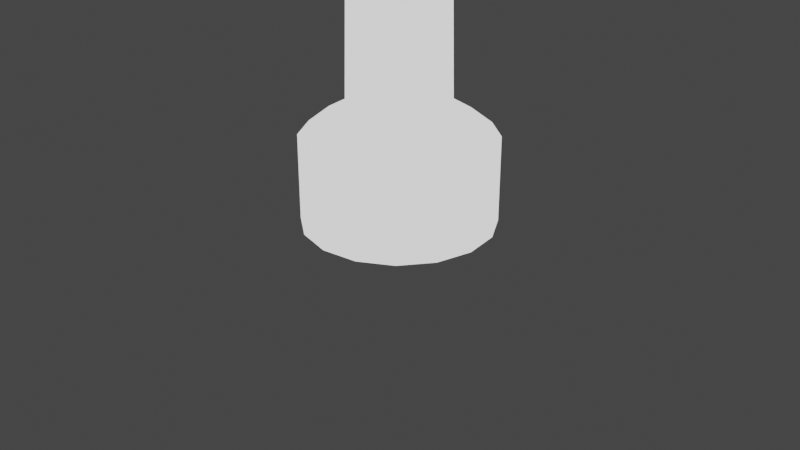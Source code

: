 # Source: street-light.blend  (saved by Blender 2.83.18; exported with 4.5.12 LTS)
import bpy
from mathutils import Matrix  # noqa: F401  (used for matrix-valued properties, if any)

bpy.ops.wm.read_factory_settings(use_empty=True)
scene = bpy.context.scene
scene.name = 'Scene'

# ---- collections
col_collection = bpy.data.collections.new('Collection'); scene.collection.children.link(col_collection)

# ---- materials (node trees are filled in below, after node groups)
mat_material_001 = bpy.data.materials.new('Material.001')

# ---- material node trees
mat_material_001.use_nodes = True; mat_material_001.node_tree.nodes.clear()
_N = mat_material_001.node_tree.nodes; _L = mat_material_001.node_tree.links
n0 = _N.new('ShaderNodeBsdfPrincipled'); n0.name = 'Principled BSDF'; n0.location = (10, 300)
n0.distribution = 'GGX'
n0.subsurface_method = 'BURLEY'
n0.inputs[3].default_value = 1.45
n0.inputs[27].default_value = (0.0, 0.0, 0.0, 1.0)
n0.inputs[28].default_value = 1.0
n1 = _N.new('ShaderNodeOutputMaterial'); n1.name = 'Material Output'; n1.location = (300, 300)
n2 = _N.new('ShaderNodeEmission'); n2.name = 'Emission'; n2.location = (89, 419)
_L.new(n2.outputs[0], n1.inputs[0])
n1.is_active_output = True

# ---- world
world_world = bpy.data.worlds.new('World'); scene.world = world_world
world_world.use_nodes = True; world_world.node_tree.nodes.clear()
_N = world_world.node_tree.nodes; _L = world_world.node_tree.links
n0 = _N.new('ShaderNodeOutputWorld'); n0.name = 'World Output'; n0.location = (300, 300)
n1 = _N.new('ShaderNodeBackground'); n1.name = 'Background'; n1.location = (10, 300)
n1.inputs[0].default_value = (0.05088, 0.05088, 0.05088, 1.0)
_L.new(n1.outputs[0], n0.inputs[0])
n0.is_active_output = True
world_world.color = (0.05088, 0.05088, 0.05088)
world_world.use_sun_shadow = False
world_world.sun_shadow_jitter_overblur = 0.0

# ---- cameras
cam_camera = bpy.data.cameras.new('Camera')
cam_camera.clip_end = 100.0
cam_camera.ortho_scale = 7.314

# ---- lights
light_area = bpy.data.lights.new('Area', 'AREA')
light_area.transmission_factor = 0.0
light_area.energy = 7.854
light_area.shadow_soft_size = 1.0
light_area.shadow_maximum_resolution = 0.006
light_area.use_absolute_resolution = True
light_area.size = 1.0
light_area.size_y = 1.0

# ---- meshes
me_circle = bpy.data.meshes.new('Circle')
me_circle.from_pydata([(0.0, 1.0, 0.0), (-0.3827, 0.9239, 0.0), (-0.7071, 0.7071, 0.0), (-0.9239, 0.3827, 0.0), (-1.0, -4.371e-08, 0.0), (-0.9239, -0.3827, 0.0), (-0.7071, -0.7071, 0.0), (-0.3827, -0.9239, 0.0), (-1.51e-07, -1.0, 0.0), (0.3827, -0.9239, 0.0), (0.7071, -0.7071, 0.0), (0.9239, -0.3827, 0.0), (1.0, 1.192e-08, 0.0), (0.9239, 0.3827, 0.0), (0.7071, 0.7071, 0.0), (0.3827, 0.9239, 0.0), (-0.3827, 0.9239, 0.9064), (-0.7071, -0.7071, 0.9064), (0.7071, -0.7071, 0.9064), (0.9239, -0.3827, 0.9064), (0.7071, 0.7071, 0.9064), (0.7061, -0.2925, 1.097), (0.5404, -0.5404, 1.097), (-0.3827, -0.9239, 0.9064), (0.2925, -0.7061, 1.097), (0.3827, -0.9239, 0.9064), (-0.2925, 0.7061, 1.097), (0.2925, 0.7061, 1.097), (-0.2925, -0.7061, 1.097), (0.5404, 0.5404, 1.097), (-0.5404, -0.5404, 1.097), (0.3827, 0.9239, 0.9064), (0.0, 1.0, 0.9064), (-0.7061, 0.2925, 1.097), (-0.7071, 0.7071, 0.9064), (-0.9239, 0.3827, 0.9064), (-1.0, -4.371e-08, 0.9064), (-0.9239, -0.3827, 0.9064), (-0.5404, 0.5404, 1.097), (-8.782e-09, 0.7643, 1.097), (-1.51e-07, -1.0, 0.9064), (-1.242e-07, -0.7643, 1.097), (0.7061, 0.2925, 1.097), (0.7643, 1.175e-08, 1.097), (1.0, 1.192e-08, 0.9064), (0.9239, 0.3827, 0.9064), (-0.7061, -0.2925, 1.097), (-0.7643, -3.077e-08, 1.097), (-1.756e-08, 0.5285, 1.097), (-0.2022, 0.4883, 1.097), (-0.3737, 0.3737, 1.097), (-0.4883, 0.2022, 1.097), (-0.5285, -1.783e-08, 1.097), (-0.4883, -0.2022, 1.097), (-0.3737, -0.3737, 1.097), (-0.2022, -0.4883, 1.097), (-9.737e-08, -0.5285, 1.097), (0.2022, -0.4883, 1.097), (0.3737, -0.3737, 1.097), (0.4883, -0.2022, 1.097), (0.5285, 1.157e-08, 1.097), (0.4883, 0.2022, 1.097), (0.3737, 0.3737, 1.097), (0.2022, 0.4883, 1.097), (-2.92e-08, 0.3019, 10.91), (-0.1155, 0.2789, 10.91), (-0.2135, 0.2135, 10.91), (-0.2789, 0.1155, 10.91), (-0.3019, -9.388e-09, 10.91), (-0.2789, -0.1155, 10.91), (-0.2135, -0.2135, 10.91), (-0.1155, -0.2789, 10.91), (-7.479e-08, -0.3019, 10.91), (0.1155, -0.2789, 10.91), (0.2135, -0.2135, 10.91), (0.2789, -0.1155, 10.91), (0.3019, 7.409e-09, 10.91), (0.2789, 0.1155, 10.91), (0.2135, 0.2135, 10.91), (0.1155, 0.2789, 10.91), (0.164, 0.1695, 10.91), (0.1582, 0.1566, 10.97), (0.1534, 0.1198, 11.02), (0.1502, 0.06485, 11.06), (0.149, 4.306e-06, 11.07), (0.1502, -0.06484, 11.06), (0.1534, -0.1198, 11.02), (0.1582, -0.1565, 10.97), (0.164, -0.1694, 10.91), (0.1697, -0.1565, 10.84), (0.1745, -0.1198, 10.79), (0.1778, -0.06484, 10.75), (0.1789, 4.306e-06, 10.74), (0.1778, 0.06485, 10.75), (0.1745, 0.1198, 10.79), (0.1697, 0.1566, 10.84), (0.3876, 0.05948, 7.063), (0.4089, 0.0237, 7.018), (0.4238, -0.03062, 6.989), (0.4299, -0.09521, 6.978), (0.4263, -0.1602, 6.989), (0.4136, -0.2158, 7.019), (0.3937, -0.2535, 7.063), (0.3696, -0.2675, 7.115), (0.3451, -0.2557, 7.168), (0.3237, -0.2199, 7.212), (0.3089, -0.1656, 7.241), (0.3028, -0.101, 7.252), (0.3063, -0.03596, 7.241), (0.319, 0.01961, 7.212), (0.3389, 0.05726, 7.167), (0.363, 0.07126, 7.115), (5.164, 0.1695, 10.99), (5.174, 0.1566, 11.05), (5.183, 0.1198, 11.11), (5.189, 0.06485, 11.14), (5.191, 4.306e-06, 11.15), (5.189, -0.06484, 11.14), (5.183, -0.1198, 11.11), (5.174, -0.1565, 11.05), (5.164, -0.1694, 10.99), (5.154, -0.1565, 10.93), (5.145, -0.1198, 10.87), (5.14, -0.06484, 10.84), (5.138, 4.321e-06, 10.82), (5.14, 0.06485, 10.84), (5.145, 0.1198, 10.87), (5.154, 0.1566, 10.93), (1.828, 0.1695, 11.65), (3.418, 0.1695, 11.69), (1.978, 0.1695, 11.71), (2.147, 0.1695, 11.76), (2.331, 0.1695, 11.79), (2.524, 0.1695, 11.81), (2.72, 0.1695, 11.81), (2.913, 0.1695, 11.8), (3.097, 0.1695, 11.78), (3.267, 0.1695, 11.74), (3.417, 0.1566, 11.76), (1.828, 0.1566, 11.72), (3.266, 0.1566, 11.81), (3.096, 0.1566, 11.84), (2.912, 0.1566, 11.87), (2.719, 0.1566, 11.88), (2.523, 0.1566, 11.87), (2.33, 0.1566, 11.85), (2.147, 0.1566, 11.82), (1.978, 0.1566, 11.78), (3.415, 0.1198, 11.81), (1.829, 0.1198, 11.78), (3.265, 0.1198, 11.86), (3.095, 0.1198, 11.9), (2.911, 0.1198, 11.92), (2.718, 0.1198, 11.93), (2.523, 0.1198, 11.93), (2.33, 0.1198, 11.91), (2.147, 0.1198, 11.88), (1.978, 0.1198, 11.83), (3.414, 0.06485, 11.85), (1.829, 0.06485, 11.81), (3.264, 0.06485, 11.9), (3.094, 0.06485, 11.94), (2.91, 0.06485, 11.96), (2.718, 0.06485, 11.97), (2.523, 0.06485, 11.97), (2.33, 0.06485, 11.95), (2.147, 0.06485, 11.91), (1.978, 0.06485, 11.87), (3.413, 4.217e-06, 11.86), (1.83, 4.202e-06, 11.83), (3.263, 4.202e-06, 11.91), (3.094, 4.202e-06, 11.95), (2.91, 4.187e-06, 11.97), (2.718, 4.187e-06, 11.98), (2.523, 4.187e-06, 11.98), (2.33, 4.187e-06, 11.96), (2.147, 4.202e-06, 11.93), (1.979, 4.202e-06, 11.88), (3.414, -0.06484, 11.85), (1.829, -0.06484, 11.81), (3.264, -0.06484, 11.9), (3.094, -0.06484, 11.94), (2.91, -0.06484, 11.96), (2.718, -0.06484, 11.97), (2.523, -0.06484, 11.97), (2.33, -0.06484, 11.95), (2.147, -0.06484, 11.91), (1.978, -0.06484, 11.87), (3.415, -0.1198, 11.81), (1.829, -0.1198, 11.78), (3.265, -0.1198, 11.86), (3.095, -0.1198, 11.9), (2.911, -0.1198, 11.92), (2.718, -0.1198, 11.93), (2.523, -0.1198, 11.93), (2.33, -0.1198, 11.91), (2.147, -0.1198, 11.88), (1.978, -0.1198, 11.83), (3.417, -0.1565, 11.76), (1.828, -0.1565, 11.72), (3.266, -0.1565, 11.81), (3.096, -0.1565, 11.84), (2.912, -0.1565, 11.87), (2.719, -0.1565, 11.88), (2.523, -0.1565, 11.87), (2.33, -0.1565, 11.85), (2.147, -0.1565, 11.82), (1.978, -0.1565, 11.78), (3.418, -0.1694, 11.69), (1.828, -0.1694, 11.65), (3.267, -0.1694, 11.74), (3.097, -0.1694, 11.78), (2.913, -0.1694, 11.8), (2.72, -0.1694, 11.81), (2.524, -0.1694, 11.81), (2.331, -0.1694, 11.79), (2.147, -0.1694, 11.76), (1.978, -0.1694, 11.71), (3.418, -0.1565, 11.62), (1.829, -0.1565, 11.59), (3.267, -0.1565, 11.67), (3.097, -0.1565, 11.71), (2.913, -0.1565, 11.74), (2.72, -0.1565, 11.75), (2.524, -0.1565, 11.74), (2.332, -0.1565, 11.72), (2.148, -0.1565, 11.69), (1.979, -0.1565, 11.65), (3.417, -0.1198, 11.57), (1.831, -0.1198, 11.53), (3.267, -0.1198, 11.62), (3.097, -0.1198, 11.66), (2.913, -0.1198, 11.68), (2.721, -0.1198, 11.69), (2.525, -0.1198, 11.69), (2.333, -0.1198, 11.67), (2.149, -0.1198, 11.64), (1.98, -0.1198, 11.59), (3.416, -0.06484, 11.53), (1.832, -0.06484, 11.5), (3.266, -0.06484, 11.58), (3.097, -0.06484, 11.62), (2.913, -0.06484, 11.64), (2.721, -0.06484, 11.66), (2.525, -0.06484, 11.65), (2.333, -0.06484, 11.63), (2.15, -0.06484, 11.6), (1.981, -0.06484, 11.55), (3.416, 4.217e-06, 11.52), (1.833, 4.217e-06, 11.48), (3.266, 4.217e-06, 11.57), (3.097, 4.202e-06, 11.61), (2.913, 4.202e-06, 11.63), (2.721, 4.202e-06, 11.64), (2.526, 4.202e-06, 11.64), (2.334, 4.202e-06, 11.62), (2.151, 4.202e-06, 11.59), (1.982, 4.217e-06, 11.54), (3.416, 0.06485, 11.53), (1.832, 0.06485, 11.5), (3.266, 0.06485, 11.58), (3.097, 0.06485, 11.62), (2.913, 0.06485, 11.64), (2.721, 0.06485, 11.66), (2.525, 0.06485, 11.65), (2.333, 0.06485, 11.63), (2.15, 0.06485, 11.6), (1.981, 0.06485, 11.55), (3.417, 0.1198, 11.57), (1.831, 0.1198, 11.53), (3.267, 0.1198, 11.62), (3.097, 0.1198, 11.66), (2.913, 0.1198, 11.68), (2.721, 0.1198, 11.69), (2.525, 0.1198, 11.69), (2.333, 0.1198, 11.67), (2.149, 0.1198, 11.64), (1.98, 0.1198, 11.59), (3.418, 0.1566, 11.62), (1.829, 0.1566, 11.59), (3.267, 0.1566, 11.67), (3.097, 0.1566, 11.71), (2.913, 0.1566, 11.74), (2.72, 0.1566, 11.75), (2.524, 0.1566, 11.74), (2.332, 0.1566, 11.72), (2.148, 0.1566, 11.69), (1.979, 0.1566, 11.65), (5.06, 0.2885, 11.0), (5.051, 0.2752, 11.06), (5.043, 0.2381, 11.12), (5.039, 0.183, 11.15), (5.038, 0.1181, 11.17), (5.041, 0.05335, 11.15), (5.048, -0.001376, 11.12), (5.057, -0.03776, 11.06), (5.067, -0.05025, 11.0), (5.077, -0.03697, 10.94), (5.084, 8.021e-05, 10.89), (5.089, 0.05525, 10.85), (5.09, 0.1201, 10.84), (5.086, 0.1849, 10.85), (5.08, 0.2396, 10.88), (5.071, 0.276, 10.94), (1.604, 0.1339, 9.012), (2.993, 0.2029, 10.23), (1.719, 0.1397, 9.174), (1.854, 0.1465, 9.34), (2.006, 0.1541, 9.506), (2.17, 0.1623, 9.666), (2.342, 0.1708, 9.815), (2.515, 0.1793, 9.95), (2.684, 0.1877, 10.07), (2.845, 0.1956, 10.16), (2.973, 0.1891, 10.28), (1.584, 0.1202, 9.07), (2.825, 0.1818, 10.22), (2.664, 0.1739, 10.12), (2.495, 0.1655, 10.01), (2.322, 0.157, 9.872), (2.15, 0.1485, 9.723), (1.986, 0.1403, 9.563), (1.834, 0.1327, 9.397), (1.699, 0.1259, 9.232), (2.955, 0.1515, 10.33), (1.569, 0.08273, 9.12), (2.808, 0.1443, 10.26), (2.647, 0.1364, 10.17), (2.478, 0.128, 10.06), (2.305, 0.1195, 9.921), (2.134, 0.111, 9.772), (1.97, 0.1028, 9.612), (1.818, 0.09527, 9.447), (1.683, 0.0885, 9.281), (2.944, 0.09602, 10.36), (1.559, 0.02732, 9.154), (2.797, 0.0888, 10.3), (2.636, 0.0809, 10.2), (2.467, 0.07255, 10.09), (2.295, 0.06402, 9.954), (2.124, 0.05555, 9.804), (1.96, 0.04741, 9.645), (1.809, 0.03984, 9.48), (1.674, 0.03307, 9.314), (2.941, 0.031, 10.38), (1.557, -0.03766, 9.165), (2.794, 0.02379, 10.31), (2.633, 0.01589, 10.21), (2.464, 0.007553, 10.1), (2.292, -0.000979, 9.965), (2.121, -0.009442, 9.816), (1.958, -0.01758, 9.656), (1.806, -0.02514, 9.491), (1.671, -0.03191, 9.326), (2.946, -0.03361, 10.36), (1.562, -0.1023, 9.154), (2.799, -0.04083, 10.3), (2.639, -0.04873, 10.2), (2.47, -0.05707, 10.09), (2.297, -0.06561, 9.954), (2.126, -0.07408, 9.804), (1.963, -0.08222, 9.645), (1.811, -0.08979, 9.48), (1.676, -0.09655, 9.315), (2.96, -0.088, 10.33), (1.573, -0.1568, 9.12), (2.813, -0.09522, 10.26), (2.652, -0.1031, 10.17), (2.482, -0.1115, 10.06), (2.31, -0.12, 9.921), (2.139, -0.1285, 9.772), (1.975, -0.1367, 9.612), (1.823, -0.1442, 9.447), (1.688, -0.151, 9.281), (2.979, -0.1239, 10.28), (1.591, -0.1928, 9.071), (2.831, -0.1311, 10.22), (2.67, -0.1391, 10.12), (2.501, -0.1474, 10.01), (2.328, -0.156, 9.873), (2.157, -0.1645, 9.723), (1.993, -0.1726, 9.563), (1.84, -0.1802, 9.398), (1.705, -0.187, 9.232), (3.0, -0.1359, 10.23), (1.611, -0.2048, 9.013), (2.852, -0.1431, 10.16), (2.691, -0.151, 10.07), (2.521, -0.1594, 9.951), (2.348, -0.168, 9.816), (2.177, -0.1765, 9.666), (2.013, -0.1846, 9.506), (1.861, -0.1922, 9.341), (1.725, -0.199, 9.174), (3.019, -0.1221, 10.17), (1.631, -0.191, 8.956), (2.872, -0.1293, 10.1), (2.711, -0.1373, 10.01), (2.541, -0.1456, 9.893), (2.368, -0.1542, 9.759), (2.197, -0.1627, 9.609), (2.033, -0.1708, 9.449), (1.881, -0.1784, 9.284), (1.745, -0.1852, 9.118), (3.034, -0.08467, 10.12), (1.648, -0.1535, 8.909), (2.887, -0.09191, 10.05), (2.726, -0.09982, 9.96), (2.557, -0.1082, 9.845), (2.384, -0.1167, 9.711), (2.213, -0.1252, 9.561), (2.049, -0.1334, 9.402), (1.898, -0.1409, 9.236), (1.762, -0.1477, 9.07), (3.044, -0.02927, 10.09), (1.659, -0.09796, 8.878), (2.896, -0.03649, 10.02), (2.736, -0.0444, 9.928), (2.567, -0.05275, 9.813), (2.394, -0.06129, 9.678), (2.224, -0.06975, 9.529), (2.06, -0.07789, 9.37), (1.908, -0.08546, 9.205), (1.773, -0.09221, 9.039), (3.046, 0.0357, 10.08), (1.662, -0.03295, 8.867), (2.899, 0.02848, 10.01), (2.738, 0.02058, 9.916), (2.569, 0.01223, 9.801), (2.397, 0.003702, 9.667), (2.226, -0.004759, 9.518), (2.063, -0.01289, 9.359), (1.911, -0.02045, 9.194), (1.776, -0.02721, 9.028), (3.041, 0.1004, 10.09), (1.657, 0.03166, 8.878), (2.894, 0.09313, 10.02), (2.733, 0.08523, 9.928), (2.564, 0.07688, 9.812), (2.392, 0.06834, 9.678), (2.221, 0.05988, 9.529), (2.057, 0.05174, 9.37), (1.906, 0.04417, 9.204), (1.771, 0.03741, 9.039), (3.03, 0.1548, 10.12), (1.643, 0.08606, 8.909), (2.882, 0.1476, 10.05), (2.721, 0.1397, 9.96), (2.552, 0.1313, 9.845), (2.379, 0.1228, 9.71), (2.208, 0.1143, 9.561), (2.045, 0.1062, 9.401), (1.893, 0.09859, 9.236), (1.758, 0.09182, 9.07), (3.013, 0.1909, 10.17), (1.625, 0.122, 8.956), (2.865, 0.1836, 10.1), (2.704, 0.1757, 10.01), (2.535, 0.1673, 9.893), (2.362, 0.1588, 9.758), (2.191, 0.1503, 9.609), (2.027, 0.1421, 9.449), (1.875, 0.1345, 9.283), (1.739, 0.1277, 9.117), (4.838, -0.4102, 10.36), (4.838, -0.4102, 11.31), (4.838, 0.5399, 10.36), (4.838, 0.5399, 11.31), (5.442, -0.4102, 10.36), (5.442, -0.4102, 11.31), (5.442, 0.5399, 10.36), (5.442, 0.5399, 11.31)], [], [(11, 10, 18, 19), (4, 3, 35, 36), (12, 11, 19, 44), (5, 4, 36, 37), (13, 12, 44, 45), (6, 5, 37, 17), (14, 13, 45, 20), (7, 6, 17, 23), (15, 14, 20, 31), (8, 7, 23, 40), (1, 0, 32, 16), (0, 15, 31, 32), (9, 8, 40, 25), (2, 1, 16, 34), (10, 9, 25, 18), (3, 2, 34, 35), (37, 36, 47, 46), (45, 44, 43, 42), (17, 37, 46, 30), (20, 45, 42, 29), (23, 17, 30, 28), (31, 20, 29, 27), (40, 23, 28, 41), (16, 32, 39, 26), (32, 31, 27, 39), (25, 40, 41, 24), (34, 16, 26, 38), (18, 25, 24, 22), (35, 34, 38, 33), (19, 18, 22, 21), (36, 35, 33, 47), (44, 19, 21, 43), (46, 47, 52, 53), (42, 43, 60, 61), (30, 46, 53, 54), (29, 42, 61, 62), (28, 30, 54, 55), (27, 29, 62, 63), (41, 28, 55, 56), (26, 39, 48, 49), (39, 27, 63, 48), (24, 41, 56, 57), (38, 26, 49, 50), (22, 24, 57, 58), (33, 38, 50, 51), (21, 22, 58, 59), (47, 33, 51, 52), (43, 21, 59, 60), (58, 57, 73, 74), (51, 50, 66, 67), (59, 58, 74, 75), (52, 51, 67, 68), (60, 59, 75, 76), (53, 52, 68, 69), (61, 60, 76, 77), (54, 53, 69, 70), (62, 61, 77, 78), (55, 54, 70, 71), (63, 62, 78, 79), (56, 55, 71, 72), (49, 48, 64, 65), (48, 63, 79, 64), (57, 56, 72, 73), (50, 49, 65, 66), (238, 228, 122, 123), (168, 158, 115, 116), (248, 238, 123, 124), (178, 168, 116, 117), (258, 248, 124, 125), (188, 178, 117, 118), (268, 258, 125, 126), (198, 188, 118, 119), (278, 268, 126, 127), (208, 198, 119, 120), (414, 404, 298, 299), (218, 208, 120, 121), (129, 278, 127, 112), (148, 138, 113, 114), (228, 218, 121, 122), (158, 148, 114, 115), (81, 80, 128, 139), (80, 95, 279, 128), (89, 88, 209, 219), (82, 81, 139, 149), (90, 89, 219, 229), (83, 82, 149, 159), (91, 90, 229, 239), (84, 83, 159, 169), (92, 91, 239, 249), (85, 84, 169, 179), (93, 92, 249, 259), (86, 85, 179, 189), (94, 93, 259, 269), (87, 86, 189, 199), (95, 94, 269, 279), (88, 87, 199, 209), (139, 128, 130, 147), (147, 130, 131, 146), (146, 131, 132, 145), (145, 132, 133, 144), (144, 133, 134, 143), (143, 134, 135, 142), (142, 135, 136, 141), (141, 136, 137, 140), (140, 137, 129, 138), (149, 139, 147, 157), (157, 147, 146, 156), (156, 146, 145, 155), (155, 145, 144, 154), (154, 144, 143, 153), (153, 143, 142, 152), (152, 142, 141, 151), (151, 141, 140, 150), (150, 140, 138, 148), (159, 149, 157, 167), (167, 157, 156, 166), (166, 156, 155, 165), (165, 155, 154, 164), (164, 154, 153, 163), (163, 153, 152, 162), (162, 152, 151, 161), (161, 151, 150, 160), (160, 150, 148, 158), (169, 159, 167, 177), (177, 167, 166, 176), (176, 166, 165, 175), (175, 165, 164, 174), (174, 164, 163, 173), (173, 163, 162, 172), (172, 162, 161, 171), (171, 161, 160, 170), (170, 160, 158, 168), (179, 169, 177, 187), (187, 177, 176, 186), (186, 176, 175, 185), (185, 175, 174, 184), (184, 174, 173, 183), (183, 173, 172, 182), (182, 172, 171, 181), (181, 171, 170, 180), (180, 170, 168, 178), (189, 179, 187, 197), (197, 187, 186, 196), (196, 186, 185, 195), (195, 185, 184, 194), (194, 184, 183, 193), (193, 183, 182, 192), (192, 182, 181, 191), (191, 181, 180, 190), (190, 180, 178, 188), (199, 189, 197, 207), (207, 197, 196, 206), (206, 196, 195, 205), (205, 195, 194, 204), (204, 194, 193, 203), (203, 193, 192, 202), (202, 192, 191, 201), (201, 191, 190, 200), (200, 190, 188, 198), (209, 199, 207, 217), (217, 207, 206, 216), (216, 206, 205, 215), (215, 205, 204, 214), (214, 204, 203, 213), (213, 203, 202, 212), (212, 202, 201, 211), (211, 201, 200, 210), (210, 200, 198, 208), (219, 209, 217, 227), (227, 217, 216, 226), (226, 216, 215, 225), (225, 215, 214, 224), (224, 214, 213, 223), (223, 213, 212, 222), (222, 212, 211, 221), (221, 211, 210, 220), (220, 210, 208, 218), (229, 219, 227, 237), (237, 227, 226, 236), (236, 226, 225, 235), (235, 225, 224, 234), (234, 224, 223, 233), (233, 223, 222, 232), (232, 222, 221, 231), (231, 221, 220, 230), (230, 220, 218, 228), (239, 229, 237, 247), (247, 237, 236, 246), (246, 236, 235, 245), (245, 235, 234, 244), (244, 234, 233, 243), (243, 233, 232, 242), (242, 232, 231, 241), (241, 231, 230, 240), (240, 230, 228, 238), (249, 239, 247, 257), (257, 247, 246, 256), (256, 246, 245, 255), (255, 245, 244, 254), (254, 244, 243, 253), (253, 243, 242, 252), (252, 242, 241, 251), (251, 241, 240, 250), (250, 240, 238, 248), (259, 249, 257, 267), (267, 257, 256, 266), (266, 256, 255, 265), (265, 255, 254, 264), (264, 254, 253, 263), (263, 253, 252, 262), (262, 252, 251, 261), (261, 251, 250, 260), (260, 250, 248, 258), (269, 259, 267, 277), (277, 267, 266, 276), (276, 266, 265, 275), (275, 265, 264, 274), (274, 264, 263, 273), (273, 263, 262, 272), (272, 262, 261, 271), (271, 261, 260, 270), (270, 260, 258, 268), (279, 269, 277, 287), (287, 277, 276, 286), (286, 276, 275, 285), (285, 275, 274, 284), (284, 274, 273, 283), (283, 273, 272, 282), (282, 272, 271, 281), (281, 271, 270, 280), (280, 270, 268, 278), (128, 279, 287, 130), (130, 287, 286, 131), (131, 286, 285, 132), (132, 285, 284, 133), (133, 284, 283, 134), (134, 283, 282, 135), (135, 282, 281, 136), (136, 281, 280, 137), (137, 280, 278, 129), (138, 129, 112, 113), (344, 334, 291, 292), (424, 414, 299, 300), (354, 344, 292, 293), (434, 424, 300, 301), (364, 354, 293, 294), (444, 434, 301, 302), (374, 364, 294, 295), (454, 444, 302, 303), (384, 374, 295, 296), (394, 384, 296, 297), (305, 454, 303, 288), (324, 314, 289, 290), (404, 394, 297, 298), (334, 324, 290, 291), (110, 111, 304, 315), (111, 96, 455, 304), (102, 103, 385, 395), (109, 110, 315, 325), (101, 102, 395, 405), (108, 109, 325, 335), (100, 101, 405, 415), (107, 108, 335, 345), (99, 100, 415, 425), (106, 107, 345, 355), (98, 99, 425, 435), (105, 106, 355, 365), (97, 98, 435, 445), (104, 105, 365, 375), (96, 97, 445, 455), (103, 104, 375, 385), (315, 304, 306, 323), (323, 306, 307, 322), (322, 307, 308, 321), (321, 308, 309, 320), (320, 309, 310, 319), (319, 310, 311, 318), (318, 311, 312, 317), (317, 312, 313, 316), (316, 313, 305, 314), (325, 315, 323, 333), (333, 323, 322, 332), (332, 322, 321, 331), (331, 321, 320, 330), (330, 320, 319, 329), (329, 319, 318, 328), (328, 318, 317, 327), (327, 317, 316, 326), (326, 316, 314, 324), (335, 325, 333, 343), (343, 333, 332, 342), (342, 332, 331, 341), (341, 331, 330, 340), (340, 330, 329, 339), (339, 329, 328, 338), (338, 328, 327, 337), (337, 327, 326, 336), (336, 326, 324, 334), (345, 335, 343, 353), (353, 343, 342, 352), (352, 342, 341, 351), (351, 341, 340, 350), (350, 340, 339, 349), (349, 339, 338, 348), (348, 338, 337, 347), (347, 337, 336, 346), (346, 336, 334, 344), (355, 345, 353, 363), (363, 353, 352, 362), (362, 352, 351, 361), (361, 351, 350, 360), (360, 350, 349, 359), (359, 349, 348, 358), (358, 348, 347, 357), (357, 347, 346, 356), (356, 346, 344, 354), (365, 355, 363, 373), (373, 363, 362, 372), (372, 362, 361, 371), (371, 361, 360, 370), (370, 360, 359, 369), (369, 359, 358, 368), (368, 358, 357, 367), (367, 357, 356, 366), (366, 356, 354, 364), (375, 365, 373, 383), (383, 373, 372, 382), (382, 372, 371, 381), (381, 371, 370, 380), (380, 370, 369, 379), (379, 369, 368, 378), (378, 368, 367, 377), (377, 367, 366, 376), (376, 366, 364, 374), (385, 375, 383, 393), (393, 383, 382, 392), (392, 382, 381, 391), (391, 381, 380, 390), (390, 380, 379, 389), (389, 379, 378, 388), (388, 378, 377, 387), (387, 377, 376, 386), (386, 376, 374, 384), (395, 385, 393, 403), (403, 393, 392, 402), (402, 392, 391, 401), (401, 391, 390, 400), (400, 390, 389, 399), (399, 389, 388, 398), (398, 388, 387, 397), (397, 387, 386, 396), (396, 386, 384, 394), (405, 395, 403, 413), (413, 403, 402, 412), (412, 402, 401, 411), (411, 401, 400, 410), (410, 400, 399, 409), (409, 399, 398, 408), (408, 398, 397, 407), (407, 397, 396, 406), (406, 396, 394, 404), (415, 405, 413, 423), (423, 413, 412, 422), (422, 412, 411, 421), (421, 411, 410, 420), (420, 410, 409, 419), (419, 409, 408, 418), (418, 408, 407, 417), (417, 407, 406, 416), (416, 406, 404, 414), (425, 415, 423, 433), (433, 423, 422, 432), (432, 422, 421, 431), (431, 421, 420, 430), (430, 420, 419, 429), (429, 419, 418, 428), (428, 418, 417, 427), (427, 417, 416, 426), (426, 416, 414, 424), (435, 425, 433, 443), (443, 433, 432, 442), (442, 432, 431, 441), (441, 431, 430, 440), (440, 430, 429, 439), (439, 429, 428, 438), (438, 428, 427, 437), (437, 427, 426, 436), (436, 426, 424, 434), (445, 435, 443, 453), (453, 443, 442, 452), (452, 442, 441, 451), (451, 441, 440, 450), (450, 440, 439, 449), (449, 439, 438, 448), (448, 438, 437, 447), (447, 437, 436, 446), (446, 436, 434, 444), (455, 445, 453, 463), (463, 453, 452, 462), (462, 452, 451, 461), (461, 451, 450, 460), (460, 450, 449, 459), (459, 449, 448, 458), (458, 448, 447, 457), (457, 447, 446, 456), (456, 446, 444, 454), (304, 455, 463, 306), (306, 463, 462, 307), (307, 462, 461, 308), (308, 461, 460, 309), (309, 460, 459, 310), (310, 459, 458, 311), (311, 458, 457, 312), (312, 457, 456, 313), (313, 456, 454, 305), (314, 305, 288, 289), (464, 465, 467, 466), (466, 467, 471, 470), (470, 471, 469, 468), (468, 469, 465, 464), (466, 470, 468, 464), (471, 467, 465, 469)])
me_circle.polygons.foreach_set('use_smooth', [1, 1, 1, 1, 1, 1, 1, 1, 1, 1, 1, 1, 1, 1, 1, 1, 1, 1, 1, 1, 1, 1, 1, 1, 1, 1, 1, 1, 1, 1, 1, 1, 1, 1, 1, 1, 1, 1, 1, 1, 1, 1, 1, 1, 1, 1, 1, 1, 1, 1, 1, 1, 1, 1, 1, 1, 1, 1, 1, 1, 1, 1, 1, 1, 0, 0, 0, 0, 0, 0, 0, 0, 0, 0, 0, 0, 0, 0, 0, 0, 0, 0, 0, 0, 0, 0, 0, 0, 0, 0, 0, 0, 0, 0, 0, 0, 0, 0, 0, 0, 0, 0, 0, 0, 0, 0, 0, 0, 0, 0, 0, 0, 0, 0, 0, 0, 0, 0, 0, 0, 0, 0, 0, 0, 0, 0, 0, 0, 0, 0, 0, 0, 0, 0, 0, 0, 0, 0, 0, 0, 0, 0, 0, 0, 0, 0, 0, 0, 0, 0, 0, 0, 0, 0, 0, 0, 0, 0, 0, 0, 0, 0, 0, 0, 0, 0, 0, 0, 0, 0, 0, 0, 0, 0, 0, 0, 0, 0, 0, 0, 0, 0, 0, 0, 0, 0, 0, 0, 0, 0, 0, 0, 0, 0, 0, 0, 0, 0, 0, 0, 0, 0, 0, 0, 0, 0, 0, 0, 0, 0, 0, 0, 0, 0, 0, 0, 0, 0, 0, 0, 0, 0, 0, 0, 0, 0, 0, 0, 0, 0, 0, 0, 0, 0, 0, 0, 0, 0, 0, 0, 0, 0, 0, 0, 0, 0, 0, 0, 0, 0, 0, 0, 0, 0, 0, 0, 0, 0, 0, 0, 0, 0, 0, 0, 0, 0, 0, 0, 0, 0, 0, 0, 0, 0, 0, 0, 0, 0, 0, 0, 0, 0, 0, 0, 0, 0, 0, 0, 0, 0, 0, 0, 0, 0, 0, 0, 0, 0, 0, 0, 0, 0, 0, 0, 0, 0, 0, 0, 0, 0, 0, 0, 0, 0, 0, 0, 0, 0, 0, 0, 0, 0, 0, 0, 0, 0, 0, 0, 0, 0, 0, 0, 0, 0, 0, 0, 0, 0, 0, 0, 0, 0, 0, 0, 0, 0, 0, 0, 0, 0, 0, 0, 0, 0, 0, 0, 0, 0, 0, 0, 0, 0, 0, 0, 0, 0, 0, 0, 0, 0, 0, 0, 0, 0, 0, 0, 0, 0, 0, 0, 0, 0, 0, 0, 0, 0, 0, 0, 0, 0, 0, 0, 0, 0, 0, 0, 0, 0, 0, 0, 0, 0, 0, 0, 0, 0, 0, 0, 0, 0, 0, 0, 0, 0, 0, 0, 0, 0, 0, 0, 0, 0])
_uv = me_circle.uv_layers.new(name='UVMap')
_uv.uv.foreach_set('vector', [0.4351, -0.2266, 0.4749, -0.2256, 0.4739, -0.1365, 0.4363, -0.1367, 0.7119, -0.2038, 0.7523, -0.1958, 0.7317, -0.1081, 0.6955, -0.1163, 0.3947, -0.2269, 0.4351, -0.2266, 0.4363, -0.1367, 0.3984, -0.1359, 0.6718, -0.2101, 0.7119, -0.2038, 0.6955, -0.1163, 0.6591, -0.1225, 0.3534, -0.2261, 0.3947, -0.2269, 0.3984, -0.1359, 0.3602, -0.1339, 0.6321, -0.215, 0.6718, -0.2101, 0.6591, -0.1225, 0.6224, -0.1273, 0.3112, -0.224, 0.3534, -0.2261, 0.3602, -0.1339, 0.3215, -0.1306, 0.5927, -0.2188, 0.6321, -0.215, 0.6224, -0.1273, 0.5855, -0.131, 0.2679, -0.2201, 0.3112, -0.224, 0.3215, -0.1306, 0.2819, -0.1255, 0.5535, -0.2217, 0.5927, -0.2188, 0.5855, -0.131, 0.5485, -0.1337, 0.1796, -0.2071, 0.2236, -0.2143, 0.2408, -0.1176, 0.1961, -0.1049, 0.2236, -0.2143, 0.2679, -0.2201, 0.2819, -0.1255, 0.2408, -0.1176, 0.5143, -0.224, 0.5535, -0.2217, 0.5485, -0.1337, 0.5113, -0.1355, 0.7929, -0.1856, 0.8338, -0.1734, 0.8047, -0.08159, 0.7676, -0.09714, 0.4749, -0.2256, 0.5143, -0.224, 0.5113, -0.1355, 0.4739, -0.1365, 0.7523, -0.1958, 0.7929, -0.1856, 0.7676, -0.09714, 0.7317, -0.1081, 0.6591, -0.1225, 0.6955, -0.1163, 0.6891, -0.08432, 0.654, -0.08991, 0.3602, -0.1339, 0.3984, -0.1359, 0.3997, -0.1015, 0.3626, -0.09938, 0.6224, -0.1273, 0.6591, -0.1225, 0.654, -0.08991, 0.6184, -0.09429, 0.3215, -0.1306, 0.3602, -0.1339, 0.3626, -0.09938, 0.3255, -0.09585, 0.5855, -0.131, 0.6224, -0.1273, 0.6184, -0.09429, 0.5825, -0.09767, 0.2819, -0.1255, 0.3215, -0.1306, 0.3255, -0.09585, 0.2883, -0.09047, 0.5485, -0.1337, 0.5855, -0.131, 0.5825, -0.09767, 0.5463, -0.1001, 0.1961, -0.1049, 0.2408, -0.1176, 0.2509, -0.08231, 0.2129, -0.06841, 0.2408, -0.1176, 0.2819, -0.1255, 0.2883, -0.09047, 0.2509, -0.08231, 0.5113, -0.1355, 0.5485, -0.1337, 0.5463, -0.1001, 0.5099, -0.1018, 0.7676, -0.09714, 0.8047, -0.08159, 0.7872, -0.05396, 0.7564, -0.06762, 0.4739, -0.1365, 0.5113, -0.1355, 0.5099, -0.1018, 0.4733, -0.1026, 0.7317, -0.1081, 0.7676, -0.09714, 0.7564, -0.06762, 0.7234, -0.07715, 0.4363, -0.1367, 0.4739, -0.1365, 0.4733, -0.1026, 0.4365, -0.1026, 0.6955, -0.1163, 0.7317, -0.1081, 0.7234, -0.07715, 0.6891, -0.08432, 0.3984, -0.1359, 0.4363, -0.1367, 0.4365, -0.1026, 0.3997, -0.1015, 0.654, -0.08991, 0.6891, -0.08432, 0.6814, -0.05123, 0.6475, -0.05577, 0.3626, -0.09938, 0.3997, -0.1015, 0.3995, -0.06528, 0.3638, -0.06311, 0.6184, -0.09429, 0.654, -0.08991, 0.6475, -0.05577, 0.6129, -0.0595, 0.3255, -0.09585, 0.3626, -0.09938, 0.3638, -0.06311, 0.3283, -0.05973, 0.5825, -0.09767, 0.6184, -0.09429, 0.6129, -0.0595, 0.5778, -0.06244, 0.2883, -0.09047, 0.3255, -0.09585, 0.3283, -0.05973, 0.2934, -0.05487, 0.5463, -0.1001, 0.5825, -0.09767, 0.5778, -0.06244, 0.5424, -0.0646, 0.2129, -0.06841, 0.2509, -0.08231, 0.2597, -0.04817, 0.2289, -0.0397, 0.2509, -0.08231, 0.2883, -0.09047, 0.2934, -0.05487, 0.2597, -0.04817, 0.5099, -0.1018, 0.5463, -0.1001, 0.5424, -0.0646, 0.5069, -0.06601, 0.7564, -0.06762, 0.7872, -0.05396, 0.7736, -0.03168, 0.7454, -0.03942, 0.4733, -0.1026, 0.5099, -0.1018, 0.5069, -0.06601, 0.4711, -0.06662, 0.7234, -0.07715, 0.7564, -0.06762, 0.7454, -0.03942, 0.7143, -0.04582, 0.4365, -0.1026, 0.4733, -0.1026, 0.4711, -0.06662, 0.4353, -0.06641, 0.6891, -0.08432, 0.7234, -0.07715, 0.7143, -0.04582, 0.6814, -0.05123, 0.3997, -0.1015, 0.4365, -0.1026, 0.4353, -0.06641, 0.3995, -0.06528, 0.4711, -0.06662, 0.5069, -0.06601, 0.4802, 1.555, 0.4539, 1.555, 0.7143, -0.04582, 0.7454, -0.03942, 0.6643, 1.561, 0.6381, 1.559, 0.4353, -0.06641, 0.4711, -0.06662, 0.4539, 1.555, 0.4275, 1.554, 0.6814, -0.05123, 0.7143, -0.04582, 0.6381, 1.559, 0.6118, 1.558, 0.3995, -0.06528, 0.4353, -0.06641, 0.4275, 1.554, 0.4011, 1.554, 0.6475, -0.05577, 0.6814, -0.05123, 0.6118, 1.558, 0.5855, 1.557, 0.3638, -0.06311, 0.3995, -0.06528, 0.4011, 1.554, 0.3748, 1.554, 0.6129, -0.0595, 0.6475, -0.05577, 0.5855, 1.557, 0.5592, 1.557, 0.3283, -0.05973, 0.3638, -0.06311, 0.3748, 1.554, 0.3484, 1.555, 0.5778, -0.06244, 0.6129, -0.0595, 0.5592, 1.557, 0.5329, 1.556, 0.2934, -0.05487, 0.3283, -0.05973, 0.3484, 1.555, 0.3221, 1.555, 0.5424, -0.0646, 0.5778, -0.06244, 0.5329, 1.556, 0.5066, 1.555, 0.2289, -0.0397, 0.2597, -0.04817, 0.2958, 1.556, 0.2696, 1.556, 0.2597, -0.04817, 0.2934, -0.05487, 0.3221, 1.555, 0.2958, 1.556, 0.5069, -0.06601, 0.5424, -0.0646, 0.5066, 1.555, 0.4802, 1.555, 0.7454, -0.03942, 0.7736, -0.03168, 0.6921, 1.562, 0.6643, 1.561, 0.0, 0.0, 0.0, 0.0, 0.0, 0.0, 0.0, 0.0, 0.0, 0.0, 0.0, 0.0, 0.0, 0.0, 0.0, 0.0, 0.0, 0.0, 0.0, 0.0, 0.0, 0.0, 0.0, 0.0, 0.0, 0.0, 0.0, 0.0, 0.0, 0.0, 0.0, 0.0, 0.0, 0.0, 0.0, 0.0, 0.0, 0.0, 0.0, 0.0, 0.0, 0.0, 0.0, 0.0, 0.0, 0.0, 0.0, 0.0, 0.0, 0.0, 0.0, 0.0, 0.0, 0.0, 0.0, 0.0, 0.0, 0.0, 0.0, 0.0, 0.0, 0.0, 0.0, 0.0, 0.0, 0.0, 0.0, 0.0, 0.0, 0.0, 0.0, 0.0, 0.0, 0.0, 0.0, 0.0, 0.0, 0.0, 0.0, 0.0, 0.0, 0.0, 0.0, 0.0, 0.0, 0.0, 0.0, 0.0, 0.0, 0.0, 0.0, 0.0, 0.0, 0.0, 0.0, 0.0, 0.0, 0.0, 0.0, 0.0, 0.0, 0.0, 0.0, 0.0, 0.0, 0.0, 0.0, 0.0, 0.0, 0.0, 0.0, 0.0, 0.0, 0.0, 0.0, 0.0, 0.0, 0.0, 0.0, 0.0, 0.0, 0.0, 0.0, 0.0, 0.0, 0.0, 0.0, 0.0, 0.0, 0.0, 0.0, 0.0, 0.0, 0.0, 0.0, 0.0, 0.0, 0.0, 0.0, 0.0, 0.0, 0.0, 0.0, 0.0, 0.0, 0.0, 0.0, 0.0, 0.0, 0.0, 0.0, 0.0, 0.0, 0.0, 0.0, 0.0, 0.0, 0.0, 0.0, 0.0, 0.0, 0.0, 0.0, 0.0, 0.0, 0.0, 0.0, 0.0, 0.0, 0.0, 0.0, 0.0, 0.0, 0.0, 0.0, 0.0, 0.0, 0.0, 0.0, 0.0, 0.0, 0.0, 0.0, 0.0, 0.0, 0.0, 0.0, 0.0, 0.0, 0.0, 0.0, 0.0, 0.0, 0.0, 0.0, 0.0, 0.0, 0.0, 0.0, 0.0, 0.0, 0.0, 0.0, 0.0, 0.0, 0.0, 0.0, 0.0, 0.0, 0.0, 0.0, 0.0, 0.0, 0.0, 0.0, 0.0, 0.0, 0.0, 0.0, 0.0, 0.0, 0.0, 0.0, 0.0, 0.0, 0.0, 0.0, 0.0, 0.0, 0.0, 0.0, 0.0, 0.0, 0.0, 0.0, 0.0, 0.0, 0.0, 0.0, 0.0, 0.0, 0.0, 0.0, 0.0, 0.0, 0.0, 0.0, 0.0, 0.0, 0.0, 0.0, 0.0, 0.0, 0.0, 0.0, 0.0, 0.0, 0.0, 0.0, 0.0, 0.0, 0.0, 0.0, 0.0, 0.0, 0.0, 0.0, 0.0, 0.0, 0.0, 0.0, 0.0, 0.0, 0.0, 0.0, 0.0, 0.0, 0.0, 0.0, 0.0, 0.0, 0.0, 0.0, 0.0, 0.0, 0.0, 0.0, 0.0, 0.0, 0.0, 0.0, 0.0, 0.0, 0.0, 0.0, 0.0, 0.0, 0.0, 0.0, 0.0, 0.0, 0.0, 0.0, 0.0, 0.0, 0.0, 0.0, 0.0, 0.0, 0.0, 0.0, 0.0, 0.0, 0.0, 0.0, 0.0, 0.0, 0.0, 0.0, 0.0, 0.0, 0.0, 0.0, 0.0, 0.0, 0.0, 0.0, 0.0, 0.0, 0.0, 0.0, 0.0, 0.0, 0.0, 0.0, 0.0, 0.0, 0.0, 0.0, 0.0, 0.0, 0.0, 0.0, 0.0, 0.0, 0.0, 0.0, 0.0, 0.0, 0.0, 0.0, 0.0, 0.0, 0.0, 0.0, 0.0, 0.0, 0.0, 0.0, 0.0, 0.0, 0.0, 0.0, 0.0, 0.0, 0.0, 0.0, 0.0, 0.0, 0.0, 0.0, 0.0, 0.0, 0.0, 0.0, 0.0, 0.0, 0.0, 0.0, 0.0, 0.0, 0.0, 0.0, 0.0, 0.0, 0.0, 0.0, 0.0, 0.0, 0.0, 0.0, 0.0, 0.0, 0.0, 0.0, 0.0, 0.0, 0.0, 0.0, 0.0, 0.0, 0.0, 0.0, 0.0, 0.0, 0.0, 0.0, 0.0, 0.0, 0.0, 0.0, 0.0, 0.0, 0.0, 0.0, 0.0, 0.0, 0.0, 0.0, 0.0, 0.0, 0.0, 0.0, 0.0, 0.0, 0.0, 0.0, 0.0, 0.0, 0.0, 0.0, 0.0, 0.0, 0.0, 0.0, 0.0, 0.0, 0.0, 0.0, 0.0, 0.0, 0.0, 0.0, 0.0, 0.0, 0.0, 0.0, 0.0, 0.0, 0.0, 0.0, 0.0, 0.0, 0.0, 0.0, 0.0, 0.0, 0.0, 0.0, 0.0, 0.0, 0.0, 0.0, 0.0, 0.0, 0.0, 0.0, 0.0, 0.0, 0.0, 0.0, 0.0, 0.0, 0.0, 0.0, 0.0, 0.0, 0.0, 0.0, 0.0, 0.0, 0.0, 0.0, 0.0, 0.0, 0.0, 0.0, 0.0, 0.0, 0.0, 0.0, 0.0, 0.0, 0.0, 0.0, 0.0, 0.0, 0.0, 0.0, 0.0, 0.0, 0.0, 0.0, 0.0, 0.0, 0.0, 0.0, 0.0, 0.0, 0.0, 0.0, 0.0, 0.0, 0.0, 0.0, 0.0, 0.0, 0.0, 0.0, 0.0, 0.0, 0.0, 0.0, 0.0, 0.0, 0.0, 0.0, 0.0, 0.0, 0.0, 0.0, 0.0, 0.0, 0.0, 0.0, 0.0, 0.0, 0.0, 0.0, 0.0, 0.0, 0.0, 0.0, 0.0, 0.0, 0.0, 0.0, 0.0, 0.0, 0.0, 0.0, 0.0, 0.0, 0.0, 0.0, 0.0, 0.0, 0.0, 0.0, 0.0, 0.0, 0.0, 0.0, 0.0, 0.0, 0.0, 0.0, 0.0, 0.0, 0.0, 0.0, 0.0, 0.0, 0.0, 0.0, 0.0, 0.0, 0.0, 0.0, 0.0, 0.0, 0.0, 0.0, 0.0, 0.0, 0.0, 0.0, 0.0, 0.0, 0.0, 0.0, 0.0, 0.0, 0.0, 0.0, 0.0, 0.0, 0.0, 0.0, 0.0, 0.0, 0.0, 0.0, 0.0, 0.0, 0.0, 0.0, 0.0, 0.0, 0.0, 0.0, 0.0, 0.0, 0.0, 0.0, 0.0, 0.0, 0.0, 0.0, 0.0, 0.0, 0.0, 0.0, 0.0, 0.0, 0.0, 0.0, 0.0, 0.0, 0.0, 0.0, 0.0, 0.0, 0.0, 0.0, 0.0, 0.0, 0.0, 0.0, 0.0, 0.0, 0.0, 0.0, 0.0, 0.0, 0.0, 0.0, 0.0, 0.0, 0.0, 0.0, 0.0, 0.0, 0.0, 0.0, 0.0, 0.0, 0.0, 0.0, 0.0, 0.0, 0.0, 0.0, 0.0, 0.0, 0.0, 0.0, 0.0, 0.0, 0.0, 0.0, 0.0, 0.0, 0.0, 0.0, 0.0, 0.0, 0.0, 0.0, 0.0, 0.0, 0.0, 0.0, 0.0, 0.0, 0.0, 0.0, 0.0, 0.0, 0.0, 0.0, 0.0, 0.0, 0.0, 0.0, 0.0, 0.0, 0.0, 0.0, 0.0, 0.0, 0.0, 0.0, 0.0, 0.0, 0.0, 0.0, 0.0, 0.0, 0.0, 0.0, 0.0, 0.0, 0.0, 0.0, 0.0, 0.0, 0.0, 0.0, 0.0, 0.0, 0.0, 0.0, 0.0, 0.0, 0.0, 0.0, 0.0, 0.0, 0.0, 0.0, 0.0, 0.0, 0.0, 0.0, 0.0, 0.0, 0.0, 0.0, 0.0, 0.0, 0.0, 0.0, 0.0, 0.0, 0.0, 0.0, 0.0, 0.0, 0.0, 0.0, 0.0, 0.0, 0.0, 0.0, 0.0, 0.0, 0.0, 0.0, 0.0, 0.0, 0.0, 0.0, 0.0, 0.0, 0.0, 0.0, 0.0, 0.0, 0.0, 0.0, 0.0, 0.0, 0.0, 0.0, 0.0, 0.0, 0.0, 0.0, 0.0, 0.0, 0.0, 0.0, 0.0, 0.0, 0.0, 0.0, 0.0, 0.0, 0.0, 0.0, 0.0, 0.0, 0.0, 0.0, 0.0, 0.0, 0.0, 0.0, 0.0, 0.0, 0.0, 0.0, 0.0, 0.0, 0.0, 0.0, 0.0, 0.0, 0.0, 0.0, 0.0, 0.0, 0.0, 0.0, 0.0, 0.0, 0.0, 0.0, 0.0, 0.0, 0.0, 0.0, 0.0, 0.0, 0.0, 0.0, 0.0, 0.0, 0.0, 0.0, 0.0, 0.0, 0.0, 0.0, 0.0, 0.0, 0.0, 0.0, 0.0, 0.0, 0.0, 0.0, 0.0, 0.0, 0.0, 0.0, 0.0, 0.0, 0.0, 0.0, 0.0, 0.0, 0.0, 0.0, 0.0, 0.0, 0.0, 0.0, 0.0, 0.0, 0.0, 0.0, 0.0, 0.0, 0.0, 0.0, 0.0, 0.0, 0.0, 0.0, 0.0, 0.0, 0.0, 0.0, 0.0, 0.0, 0.0, 0.0, 0.0, 0.0, 0.0, 0.0, 0.0, 0.0, 0.0, 0.0, 0.0, 0.0, 0.0, 0.0, 0.0, 0.0, 0.0, 0.0, 0.0, 0.0, 0.0, 0.0, 0.0, 0.0, 0.0, 0.0, 0.0, 0.0, 0.0, 0.0, 0.0, 0.0, 0.0, 0.0, 0.0, 0.0, 0.0, 0.0, 0.0, 0.0, 0.0, 0.0, 0.0, 0.0, 0.0, 0.0, 0.0, 0.0, 0.0, 0.0, 0.0, 0.0, 0.0, 0.0, 0.0, 0.0, 0.0, 0.0, 0.0, 0.0, 0.0, 0.0, 0.0, 0.0, 0.0, 0.0, 0.0, 0.0, 0.0, 0.0, 0.0, 0.0, 0.0, 0.0, 0.0, 0.0, 0.0, 0.0, 0.0, 0.0, 0.0, 0.0, 0.0, 0.0, 0.0, 0.0, 0.0, 0.0, 0.0, 0.0, 0.0, 0.0, 0.0, 0.0, 0.0, 0.0, 0.0, 0.0, 0.0, 0.0, 0.0, 0.0, 0.0, 0.0, 0.0, 0.0, 0.0, 0.0, 0.0, 0.0, 0.0, 0.0, 0.0, 0.0, 0.0, 0.0, 0.0, 0.0, 0.0, 0.0, 0.0, 0.0, 0.0, 0.0, 0.0, 0.0, 0.0, 0.0, 0.0, 0.0, 0.0, 0.0, 0.0, 0.0, 0.0, 0.0, 0.0, 0.0, 0.0, 0.0, 0.0, 0.0, 0.0, 0.0, 0.0, 0.0, 0.0, 0.0, 0.0, 0.0, 0.0, 0.0, 0.0, 0.0, 0.0, 0.0, 0.0, 0.0, 0.0, 0.0, 0.0, 0.0, 0.0, 0.0, 0.0, 0.0, 0.0, 0.0, 0.0, 0.0, 0.0, 0.0, 0.0, 0.0, 0.0, 0.0, 0.0, 0.0, 0.0, 0.0, 0.0, 0.0, 0.0, 0.0, 0.0, 0.0, 0.0, 0.0, 0.0, 0.0, 0.0, 0.0, 0.0, 0.0, 0.0, 0.0, 0.0, 0.0, 0.0, 0.0, 0.0, 0.0, 0.0, 0.0, 0.0, 0.0, 0.0, 0.0, 0.0, 0.0, 0.0, 0.0, 0.0, 0.0, 0.0, 0.0, 0.0, 0.0, 0.0, 0.0, 0.0, 0.0, 0.0, 0.0, 0.0, 0.0, 0.0, 0.0, 0.0, 0.0, 0.0, 0.0, 0.0, 0.0, 0.0, 0.0, 0.0, 0.0, 0.0, 0.0, 0.0, 0.0, 0.0, 0.0, 0.0, 0.0, 0.0, 0.0, 0.0, 0.0, 0.0, 0.0, 0.0, 0.0, 0.0, 0.0, 0.0, 0.0, 0.0, 0.0, 0.0, 0.0, 0.0, 0.0, 0.0, 0.0, 0.0, 0.0, 0.0, 0.0, 0.0, 0.0, 0.0, 0.0, 0.0, 0.0, 0.0, 0.0, 0.0, 0.0, 0.0, 0.0, 0.0, 0.0, 0.0, 0.0, 0.0, 0.0, 0.0, 0.0, 0.0, 0.0, 0.0, 0.0, 0.0, 0.0, 0.0, 0.0, 0.0, 0.0, 0.0, 0.0, 0.0, 0.0, 0.0, 0.0, 0.0, 0.0, 0.0, 0.0, 0.0, 0.0, 0.0, 0.0, 0.0, 0.0, 0.0, 0.0, 0.0, 0.0, 0.0, 0.0, 0.0, 0.0, 0.0, 0.0, 0.0, 0.0, 0.0, 0.0, 0.0, 0.0, 0.0, 0.0, 0.0, 0.0, 0.0, 0.0, 0.0, 0.0, 0.0, 0.0, 0.0, 0.0, 0.0, 0.0, 0.0, 0.0, 0.0, 0.0, 0.0, 0.0, 0.0, 0.0, 0.0, 0.0, 0.0, 0.0, 0.0, 0.0, 0.0, 0.0, 0.0, 0.0, 0.0, 0.0, 0.0, 0.0, 0.0, 0.0, 0.0, 0.0, 0.0, 0.0, 0.0, 0.0, 0.0, 0.0, 0.0, 0.0, 0.0, 0.0, 0.0, 0.0, 0.0, 0.0, 0.0, 0.0, 0.0, 0.0, 0.0, 0.0, 0.0, 0.0, 0.0, 0.0, 0.0, 0.0, 0.0, 0.0, 0.0, 0.0, 0.0, 0.0, 0.0, 0.0, 0.0, 0.0, 0.0, 0.0, 0.0, 0.0, 0.0, 0.0, 0.0, 0.0, 0.0, 0.0, 0.0, 0.0, 0.0, 0.0, 0.0, 0.0, 0.0, 0.0, 0.0, 0.0, 0.0, 0.0, 0.0, 0.0, 0.0, 0.0, 0.0, 0.0, 0.0, 0.0, 0.0, 0.0, 0.0, 0.0, 0.0, 0.0, 0.0, 0.0, 0.0, 0.0, 0.0, 0.0, 0.0, 0.0, 0.0, 0.0, 0.0, 0.0, 0.0, 0.0, 0.0, 0.0, 0.0, 0.0, 0.0, 0.0, 0.0, 0.0, 0.0, 0.0, 0.0, 0.0, 0.0, 0.0, 0.0, 0.0, 0.0, 0.0, 0.0, 0.0, 0.0, 0.0, 0.0, 0.0, 0.0, 0.0, 0.0, 0.0, 0.0, 0.0, 0.0, 0.0, 0.0, 0.0, 0.0, 0.0, 0.0, 0.0, 0.0, 0.0, 0.0, 0.0, 0.0, 0.0, 0.0, 0.0, 0.0, 0.0, 0.0, 0.0, 0.0, 0.0, 0.0, 0.0, 0.0, 0.0, 0.0, 0.0, 0.0, 0.0, 0.0, 0.0, 0.0, 0.0, 0.0, 0.0, 0.0, 0.0, 0.0, 0.0, 0.0, 0.0, 0.0, 0.0, 0.0, 0.0, 0.0, 0.0, 0.0, 0.0, 0.0, 0.0, 0.0, 0.0, 0.0, 0.0, 0.0, 0.0, 0.0, 0.0, 0.0, 0.0, 0.0, 0.0, 0.0, 0.0, 0.0, 0.0, 0.0, 0.0, 0.0, 0.0, 0.0, 0.0, 0.0, 0.0, 0.0, 0.0, 0.0, 0.0, 0.0, 0.0, 0.0, 0.0, 0.0, 0.0, 0.0, 0.0, 0.0, 0.0, 0.0, 0.0, 0.0, 0.0, 0.0, 0.0, 0.0, 0.0, 0.0, 0.0, 0.0, 0.0, 0.0, 0.0, 0.0, 0.0, 0.0, 0.0, 0.0, 0.0, 0.0, 0.0, 0.0, 0.0, 0.0, 0.0, 0.0, 0.0, 0.0, 0.0, 0.0, 0.0, 0.0, 0.0, 0.0, 0.0, 0.0, 0.0, 0.0, 0.0, 0.0, 0.0, 0.0, 0.0, 0.0, 0.0, 0.0, 0.0, 0.0, 0.0, 0.0, 0.0, 0.0, 0.0, 0.0, 0.0, 0.0, 0.0, 0.0, 0.0, 0.0, 0.0, 0.0, 0.0, 0.0, 0.0, 0.0, 0.0, 0.0, 0.0, 0.0, 0.0, 0.0, 0.0, 0.0, 0.0, 0.0, 0.0, 0.0, 0.0, 0.0, 0.0, 0.0, 0.0, 0.0, 0.0, 0.0, 0.0, 0.0, 0.0, 0.0, 0.0, 0.0, 0.0, 0.0, 0.0, 0.0, 0.0, 0.0, 0.0, 0.0, 0.0, 0.0, 0.0, 0.0, 0.0, 0.0, 0.0, 0.0, 0.0, 0.0, 0.0, 0.0, 0.0, 0.0, 0.0, 0.0, 0.0, 0.0, 0.0, 0.0, 0.0, 0.0, 0.0, 0.0, 0.0, 0.0, 0.0, 0.0, 0.0, 0.0, 0.0, 0.0, 0.0, 0.0, 0.0, 0.0, 0.0, 0.0, 0.0, 0.0, 0.0, 0.0, 0.0, 0.0, 0.0, 0.0, 0.0, 0.0, 0.0, 0.0, 0.0, 0.0, 0.0, 0.0, 0.0, 0.0, 0.0, 0.0, 0.0, 0.0, 0.0, 0.0, 0.0, 0.0, 0.0, 0.0, 0.0, 0.0, 0.0, 0.0, 0.0, 0.0, 0.0, 0.0, 0.0, 0.0, 0.0, 0.0, 0.0, 0.0, 0.0, 0.0, 0.0, 0.0, 0.0, 0.0, 0.0, 0.0, 0.0, 0.0, 0.0, 0.0, 0.0, 0.0, 0.0, 0.0, 0.0, 0.0, 0.0, 0.0, 0.0, 0.0, 0.0, 0.0, 0.0, 0.0, 0.0, 0.0, 0.0, 0.0, 0.0, 0.0, 0.0, 0.0, 0.0, 0.0, 0.0, 0.0, 0.0, 0.0, 0.0, 0.0, 0.0, 0.0, 0.0, 0.0, 0.0, 0.0, 0.0, 0.0, 0.0, 0.0, 0.0, 0.0, 0.0, 0.0, 0.0, 0.0, 0.0, 0.0, 0.0, 0.0, 0.0, 0.0, 0.0, 0.0, 0.0, 0.0, 0.0, 0.0, 0.0, 0.0, 0.0, 0.0, 0.0, 0.0, 0.0, 0.0, 0.0, 0.0, 0.0, 0.0, 0.0, 0.0, 0.0, 0.0, 0.0, 0.0, 0.0, 0.0, 0.0, 0.0, 0.0, 0.0, 0.0, 0.0, 0.0, 0.0, 0.0, 0.0, 0.0, 0.0, 0.0, 0.0, 0.0, 0.0, 0.0, 0.0, 0.0, 0.0, 0.0, 0.0, 0.0, 0.0, 0.0, 0.0, 0.0, 0.0, 0.0, 0.0, 0.0, 0.0, 0.0, 0.0, 0.0, 0.0, 0.0, 0.0, 0.0, 0.0, 0.0, 0.0, 0.0, 0.0, 0.0, 0.0, 0.0, 0.0, 0.0, 0.0, 0.0, 0.0, 0.0, 0.0, 0.0, 0.0, 0.0, 0.0, 0.0, 0.0, 0.0, 0.0, 0.0, 0.0, 0.0, 0.0, 0.0, 0.0, 0.0, 0.0, 0.0, 0.0, 0.0, 0.0, 0.0, 0.0, 0.0, 0.0, 0.0, 0.0, 0.0, 0.0, 0.0, 0.0, 0.0, 0.0, 0.0, 0.0, 0.0, 0.0, 0.0, 0.0, 0.0, 0.0, 0.0, 0.0, 0.0, 0.0, 0.0, 0.0, 0.0, 0.0, 0.0, 0.0, 0.0, 0.0, 0.0, 0.0, 0.0, 0.0, 0.0, 0.0, 0.0, 0.0, 0.0, 0.0, 0.0, 0.0, 0.0, 0.0, 0.0, 0.0, 0.0, 0.0, 0.0, 0.0, 0.0, 0.0, 0.0, 0.0, 0.0, 0.0, 0.0, 0.0, 0.0, 0.0, 0.0, 0.0, 0.0, 0.0, 0.0, 0.0, 0.0, 0.0, 0.0, 0.0, 0.0, 0.0, 0.0, 0.0, 0.0, 0.0, 0.0, 0.0, 0.0, 0.0, 0.0, 0.0, 0.0, 0.0, 0.0, 0.0, 0.0, 0.0, 0.0, 0.0, 0.0, 0.0, 0.0, 0.0, 0.0, 0.0, 0.0, 0.0, 0.0, 0.0, 0.0, 0.0, 0.0, 0.0, 0.0, 0.0, 0.0, 0.0, 0.0, 0.0, 0.0, 0.0, 0.0, 0.0, 0.0, 0.0, 0.0, 0.0, 0.0, 0.0, 0.0, 0.0, 0.0, 0.0, 0.0, 0.0, 0.0, 0.0, 0.0, 0.0, 0.0, 0.0, 0.0, 0.0, 0.0, 0.0, 0.0, 0.0, 0.0, 0.0, 0.0, 0.0, 0.0, 0.0, 0.0, 0.0, 0.0, 0.0, 0.0, 0.0, 0.0, 0.0, 0.0, 0.0, 0.0, 0.0, 0.0, 0.0, 0.0, 0.0, 0.0, 0.0, 0.0, 0.0, 0.0, 0.0, 0.0, 0.0, 0.0, 0.0, 0.0, 0.0, 0.0, 0.0, 0.0, 0.0, 0.0, 0.0, 0.0, 0.0, 0.0, 0.0, 0.0, 0.0, 0.0, 0.0, 0.0, 0.0, 0.0, 0.0, 0.0, 0.0, 0.0, 0.0, 0.0, 0.0, 0.0, 0.0, 0.0, 0.0, 0.0, 0.0, 0.0, 0.0, 0.0, 0.0, 0.0, 0.0, 0.0, 0.0, 0.0, 0.0, 0.0, 0.0, 0.0, 0.0, 0.0, 0.0, 0.0, 0.0, 0.0, 0.0, 0.0, 0.0, 0.0, 0.0, 0.0, 0.0, 0.0, 0.0, 0.0, 0.0, 0.0, 0.0, 0.0, 0.0, 0.0, 0.0, 0.0, 0.0, 0.0, 0.0, 0.0, 0.0, 0.0, 0.0, 0.0, 0.0, 0.0, 0.0, 0.0, 0.0, 0.0, 0.0, 0.0, 0.0, 0.0, 0.0, 0.0, 0.0, 0.0, 0.0, 0.0, 0.0, 0.0, 0.0, 0.0, 0.0, 0.0, 0.0, 0.0, 0.0, 0.0, 0.0, 0.0, 0.0, 0.0, 0.0, 0.0, 0.0, 0.0, 0.0, 0.0, 0.0, 0.0, 0.0, 0.0, 0.0, 0.0, 0.0, 0.0, 0.0, 0.0, 0.0, 0.0, 0.0, 0.0, 0.0, 0.0, 0.0, 0.0, 0.0, 0.0, 0.0, 0.0, 0.0, 0.0, 0.0, 0.0, 0.0, 0.0, 0.0, 0.0, 0.0, 0.0, 0.0, 0.0, 0.0, 0.0, 0.0, 0.0, 0.0, 0.0, 0.0, 0.0, 0.0, 0.0, 0.0, 0.0, 0.0, 0.0, 0.0, 0.0, 0.0, 0.0, 0.0, 0.0, 0.0, 0.0, 0.0, 0.0, 0.0, 0.0, 0.0, 0.0, 0.0, 0.0, 0.0, 0.0, 0.0, 0.0, 0.0, 0.0, 0.0, 0.0, 0.0, 0.0, 0.0, 0.0, 0.0, 0.0, 0.0, 0.0, 0.0, 0.0, 0.0, 0.0, 0.0, 0.0, 0.0, 0.0, 0.0, 0.0, 0.0, 0.0, 0.0, 0.0, 0.0, 0.0, 0.0, 0.0, 0.0, 0.0, 0.0, 0.0, 0.0, 0.0, 0.0, 0.0, 0.0, 0.0, 0.0, 0.0, 0.0, 0.0, 0.0, 0.0, 0.0, 0.0, 0.0, 0.0, 0.0, 0.0, 0.0, 0.0, 0.0, 0.0, 0.0, 0.0, 0.0, 0.0, 0.0, 0.0, 0.0, 0.0, 0.0, 0.0, 0.0, 0.0, 0.0, 0.0, 0.0, 0.0, 0.0, 0.0, 0.0, 0.0, 0.0, 0.0, 0.0, 0.0, 0.0, 0.0, 0.0, 0.0, 0.0, 0.0, 0.0, 0.0, 0.0, 0.0, 0.0, 0.0, 0.0, 0.0, 0.0, 0.0, 0.0, 0.0, 0.0, 0.0, 0.0, 0.0, 0.0, 0.0, 0.0, 0.0, 0.0, 0.0, 0.0, 0.0, 0.0, 0.0, 0.0, 0.0, 0.0, 0.0, 0.0, 0.0, 0.0, 0.0, 0.0, 0.0, 0.0, 0.0, 0.0, 0.0, 0.0, 0.0, 0.0, 0.0, 0.0, 0.0, 0.0, 0.0, 0.0, 0.0, 0.0, 0.0, 0.0, 0.0, 0.0, 0.0, 0.0, 0.0, 0.0, 0.0, 0.0, 0.0, 0.0, 0.0, 0.0, 0.0, 0.0, 0.0, 0.0, 0.0, 0.0, 0.0, 0.0, 0.0, 0.0, 0.0, 0.0, 0.0, 0.0, 0.0, 0.0, 0.0, 0.0, 0.0, 0.0, 0.0, 0.0, 0.0, 0.0, 0.0, 0.0, 0.0, 0.0, 0.0, 0.0, 0.0, 0.0, 0.0, 0.0, 0.0, 0.0, 0.0, 0.0, 0.0, 0.0, 0.0, 0.0, 0.0, 0.0, 0.0, 0.0, 0.0, 0.0, 0.0, 0.0, 0.0, 0.0, 0.0, 0.0, 0.0, 0.0, 0.0, 0.0, 0.0, 0.0, 0.0, 0.0, 0.0, 0.0, 0.0, 0.0, 0.0, 0.0, 0.0, 0.0, 0.0, 0.0, 0.0, 0.0, 0.0, 0.0, 0.0, 0.0, 0.0, 0.0, 0.0, 0.0, 0.0, 0.0, 0.0, 0.0, 0.0, 0.0, 0.0, 0.0, 0.0, 0.0, 0.0, 0.0, 0.0, 0.0, 0.0, 0.0, 0.0, 0.0, 0.0, 0.0, 0.0, 0.0, 0.0, 0.0, 0.0, 0.0, 0.0, 0.0, 0.0, 0.0, 0.0, 0.0, 0.0, 0.0, 0.0, 0.0, 0.0, 0.0, 0.0, 0.0, 0.0, 0.0, 0.0, 0.0, 0.0, 0.0, 0.0, 0.0, 0.0, 0.0, 0.0, 0.0, 0.0, 0.0, 0.0, 0.0, 0.0, 0.0, 0.0, 0.0, 0.0, 0.0, 0.0, 0.0, 0.0, 0.0, 0.0, 0.0, 0.0, 0.0, 0.0, 0.0, 0.0, 0.0, 0.0, 0.0, 0.0, 0.0, 0.0, 0.0, 0.0, 0.0, 0.0, 0.0, 0.0, 0.0, 0.0, 0.0, 0.0, 0.0, 0.0, 0.0, 0.0, 0.0, 0.0, 0.0, 0.0, 0.0, 0.0, 0.0, 0.0, 0.0, 0.0, 0.0, 0.0, 0.0, 0.0, 0.0, 0.0, 0.0, 0.0, 0.0, 0.0, 0.0, 0.0, 0.0, 0.0, 0.0, 0.0, 0.0, 0.0, 0.0, 0.0, 0.0, 0.0, 0.0, 0.0, 0.0, 0.0, 0.0, 0.0, 0.0, 0.0, 0.0, 0.0, 0.0, 0.0, 0.0, 0.0, 0.0, 0.0, 0.0, 0.0, 0.0, 0.0, 0.0, 0.0, 0.0, 0.0, 0.0, 0.0, 0.0, 0.0, 0.0, 0.0, 0.0, 0.0, 0.0, 0.0, 0.0, 0.0, 0.0, 0.0, 0.0, 0.0, 0.0, 0.0, 0.0, 0.0, 0.0, 0.0, 0.0, 0.0, 0.0, 0.0, 0.0, 0.0, 0.0, 0.0, 0.0, 0.0, 0.0, 0.0, 0.0, 0.0, 0.0, 0.0, 0.0, 0.0, 0.0, 0.0, 0.0, 0.0, 0.0, 0.0, 0.0, 0.0, 0.0, 0.0, 0.0, 0.0, 0.0, 0.0, 0.0, 0.0, 0.0, 0.0, 0.0, 0.0, 0.0, 0.0, 0.0, 0.0, 0.0, 0.0, 0.0, 0.0, 0.0, 0.0, 0.0, 0.0, 0.0, 0.0, 0.0, 0.0, 0.0, 0.0, 0.0, 0.0, 0.0, 0.0, 0.0, 0.0, 0.0, 0.0, 0.0, 0.0, 0.0, 0.0, 0.0, 0.0, 0.0, 0.0, 0.0, 0.0, 0.0, 0.0, 0.0, 0.0, 0.0, 0.0, 0.0, 0.0, 0.0, 0.0, 0.0, 0.0, 0.0, 0.0, 0.0, 0.0, 0.0, 0.0, 0.0, 0.0, 0.0, 0.0, 0.0, 0.0, 0.0, 0.0, 0.0, 0.0, 0.0, 0.0, 0.0, 0.0, 0.0, 0.0, 0.0, 0.0, 0.0, 0.0, 0.0, 0.0, 0.0, 0.0, 0.0, 0.0, 0.0, 0.0, 0.0, 0.0, 0.0, 0.0, 0.0, 0.0, 0.0, 0.0, 0.0, 0.0, 0.0, 0.0, 0.0, 0.0, 0.0, 0.0, 0.0, 0.0, 0.0, 0.0, 0.0, 0.0, 0.0, 0.0, 0.0, 0.0, 0.0, 0.0, 0.0, 0.0, 0.0, 0.0, 0.0, 0.0, 0.0, 0.0, 0.0, 0.0, 0.0, 0.0, 0.0, 0.0, 0.0, 0.0, 0.0, 0.0, 0.0, 0.0, 0.0, 0.0, 0.0, 0.0, 0.0, 0.0, 0.0, 0.0, 0.0, 0.0, 0.0, 0.0, 0.0, 0.0, 0.0, 0.0, 0.0, 0.0, 0.0, 0.0, 0.0, 0.0, 0.0, 0.0, 0.0, 0.0, 0.0, 0.0, 0.0, 0.0, 0.0, 0.0, 0.0, 0.0, 0.0, 0.0, 0.0, 0.0, 0.0, 0.0, 0.0, 0.0, 0.0, 0.0, 0.0, 0.0, 0.0, 0.0, 0.0, 0.0, 0.0, 0.0, 0.0, 0.0, 0.0, 0.0, 0.0, 0.0, 0.0, 0.0, 0.0, 0.0, 0.0, 0.0, 0.0, 0.0, 0.0, 0.0, 0.0, 0.0, 0.0, 0.0, 0.0, 0.0, 0.0, 0.0, 0.0, 0.0, 0.0, 0.0, 0.0, 0.0, 0.0, 0.0, 0.0, 0.0, 0.0, 0.0, 0.0, 0.0, 0.0, 0.375, 0.0, 0.625, 0.0, 0.625, 0.25, 0.375, 0.25, 0.375, 0.25, 0.625, 0.25, 0.625, 0.5, 0.375, 0.5, 0.375, 0.5, 0.625, 0.5, 0.625, 0.75, 0.375, 0.75, 0.375, 0.75, 0.625, 0.75, 0.625, 1.0, 0.375, 1.0, 0.125, 0.5, 0.375, 0.5, 0.375, 0.75, 0.125, 0.75, 0.625, 0.5, 0.875, 0.5, 0.875, 0.75, 0.625, 0.75])
me_circle.materials.append(mat_material_001)
me_circle.use_remesh_fix_poles = True
me_circle.use_remesh_preserve_attributes = False
me_circle.use_mirror_vertex_groups = False
me_circle.update()

# ---- objects
ob_camera = bpy.data.objects.new('Camera', cam_camera)
ob_circle = bpy.data.objects.new('Circle', me_circle)
ob_area = bpy.data.objects.new('Area', light_area)

# ---- transforms, parenting, visibility, modifiers, constraints
ob_camera.location = (7.359, -6.926, 4.958)
ob_camera.rotation_euler = (1.109, 0.0, 0.8149)
ob_camera.lock_rotations_4d = False
ob_camera.empty_display_type = 'ARROWS'
ob_camera.color = (0.0, 0.0, 0.0, 0.0)
ob_camera.display_type = 'WIRE'
ob_camera.lineart.crease_threshold = 0.0
ob_circle.location = (0.0, 0.0, 0.0)
ob_circle.lineart.crease_threshold = 0.0
_m = ob_circle.modifiers.new('Mirror', 'MIRROR')
_m.use_bisect_axis = (True, False, False)
ob_area.location = (5.201, 0.605, 9.942)
ob_area.lineart.crease_threshold = 0.0

# ---- collection membership
col_collection.objects.link(ob_camera)
col_collection.objects.link(ob_circle)
col_collection.objects.link(ob_area)

# ---- scene / render settings (as saved in the file)
scene.camera = ob_camera
scene.frame_start = 1; scene.frame_end = 250; scene.frame_set(1)
scene.render.engine = 'CYCLES'
scene.cycles.use_denoising = False
scene.cycles.samples = 128
scene.cycles.sampling_pattern = 'TABULATED_SOBOL'
scene.cycles.use_adaptive_sampling = False
scene.cycles.use_light_tree = False
scene.view_settings.view_transform = 'Filmic'
bpy.context.view_layer.update()
